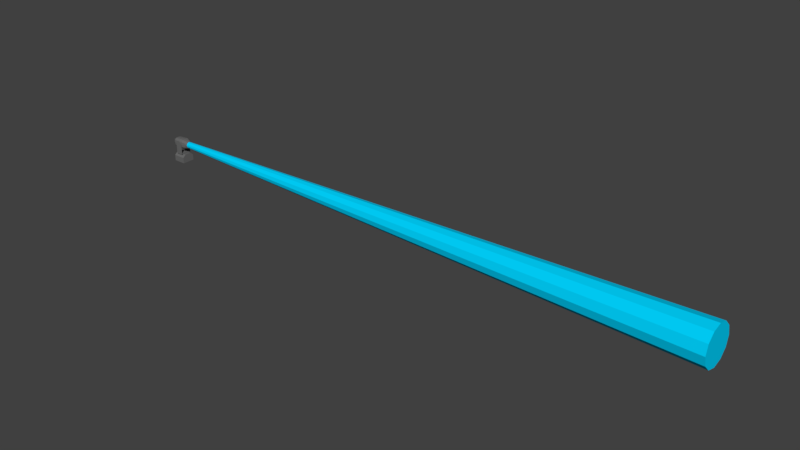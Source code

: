 # Source: DiscoSpotlight.blend  (saved by Blender 2.78.0; exported with 4.5.12 LTS)
import bpy
from mathutils import Matrix  # noqa: F401  (used for matrix-valued properties, if any)

bpy.ops.wm.read_factory_settings(use_empty=True)
scene = bpy.context.scene
scene.name = 'Scene'

# ---- collections
col_collection_1 = bpy.data.collections.new('Collection 1'); scene.collection.children.link(col_collection_1)

# ---- materials (node trees are filled in below, after node groups)
mat_spotlightcone = bpy.data.materials.new('SpotlightCone')
mat_spotlightcone.alpha_threshold = 0.0
mat_spotlightcone.use_transparent_shadow = False
mat_spotlightcone.diffuse_color = (0.0, 0.655, 1.0, 1.0)
mat_spotlightcone.roughness = 0.5
mat_spotlightchassis = bpy.data.materials.new('SpotlightChassis')
mat_spotlightchassis.alpha_threshold = 0.0
mat_spotlightchassis.use_transparent_shadow = False
mat_spotlightchassis.diffuse_color = (0.1424, 0.1424, 0.1424, 1.0)
mat_spotlightchassis.roughness = 0.5
mat_spotlightlight = bpy.data.materials.new('SpotlightLight')
mat_spotlightlight.alpha_threshold = 0.0
mat_spotlightlight.use_transparent_shadow = False
mat_spotlightlight.diffuse_color = (0.0, 0.6548, 1.0, 1.0)
mat_spotlightlight.roughness = 0.5

# ---- material node trees

# ---- world
world_world = bpy.data.worlds.new('World'); scene.world = world_world
world_world.color = (0.05088, 0.05088, 0.05088)
world_world.use_sun_shadow = False
world_world.sun_shadow_jitter_overblur = 0.0
world_world.cycles.sampling_method = 'MANUAL'

# ---- meshes
me_circle_001 = bpy.data.meshes.new('Circle.001')
me_circle_001.from_pydata([(-1.49e-08, 0.07477, -1.445e-08), (0.0, 0.06475, 0.03738), (0.0, 0.03738, 0.06475), (-1.49e-08, 1.207e-08, 0.07477), (0.0, -0.03738, 0.06475), (0.0, -0.06475, 0.03738), (-1.49e-08, -0.07477, -3.164e-09), (-1.49e-08, -0.06475, -0.03738), (-1.49e-08, -0.03738, -0.06475), (-1.49e-08, -1.942e-08, -0.07477), (-1.49e-08, 0.03738, -0.06475), (-1.49e-08, 0.06475, -0.03738), (0.0, 0.0, -2.235e-08), (13.6, 0.4529, 2.275e-08), (13.6, 0.3922, 0.2265), (13.6, 0.2265, 0.3922), (13.6, 6.682e-08, 0.4529), (13.6, -0.2265, 0.3922), (13.6, -0.3922, 0.2265), (13.6, -0.4529, 9.114e-08), (13.6, -0.3922, -0.2265), (13.6, -0.2265, -0.3922), (13.6, -1.24e-07, -0.4529), (13.6, 0.2265, -0.3922), (13.6, 0.3922, -0.2265), (13.6, -6.281e-09, -2.51e-08)], [], [(7, 12, 8), (0, 12, 1), (10, 12, 11), (3, 12, 4), (6, 12, 7), (9, 12, 10), (2, 12, 3), (5, 12, 6), (8, 12, 9), (1, 12, 2), (11, 12, 0), (4, 12, 5), (20, 21, 25), (13, 14, 25), (23, 24, 25), (16, 17, 25), (19, 20, 25), (22, 23, 25), (15, 16, 25), (18, 19, 25), (21, 22, 25), (14, 15, 25), (24, 13, 25), (17, 18, 25), (1, 2, 15, 14), (11, 0, 13, 24), (4, 5, 18, 17), (7, 8, 21, 20), (0, 1, 14, 13), (10, 11, 24, 23), (3, 4, 17, 16), (6, 7, 20, 19), (9, 10, 23, 22), (2, 3, 16, 15), (5, 6, 19, 18), (8, 9, 22, 21)])
me_circle_001.materials.append(mat_spotlightcone)
me_circle_001.use_remesh_preserve_volume = False
me_circle_001.use_remesh_preserve_attributes = False
me_circle_001.use_mirror_vertex_groups = False
me_circle_001.update()
me_cube_002 = bpy.data.meshes.new('Cube.002')
me_cube_002.from_pydata([(-0.08263, -0.1304, 0.0001996), (-0.08263, -0.1304, 0.248), (-0.08263, 0.1304, 0.0001996), (-0.08263, 0.1304, 0.248), (0.08263, -0.1304, 0.0001996), (0.08263, -0.1304, 0.248), (0.08263, 0.1304, 0.0001996), (0.08263, 0.1304, 0.248), (-0.08263, 0.1149, 0.0001996), (-0.08263, -0.1149, 0.0001996), (-0.08263, -0.1149, 0.248), (-0.08263, 0.1149, 0.248), (0.08263, -0.1149, 0.0001996), (0.08263, 0.1149, 0.0001996), (0.08263, 0.1149, 0.248), (0.08263, -0.1149, 0.248), (0.0, -0.1304, 0.3305), (-0.04125, -0.1304, 0.3194), (-0.07145, -0.1304, 0.2892), (0.07145, -0.1304, 0.2892), (0.04125, -0.1304, 0.3194), (-0.0001296, -0.1149, 0.3305), (-0.04138, -0.1149, 0.3194), (-0.07158, -0.1149, 0.2892), (0.07132, -0.1149, 0.2892), (0.04112, -0.1149, 0.3194), (-0.0001296, 0.1149, 0.3305), (-0.04138, 0.1149, 0.3194), (-0.07158, 0.1149, 0.2892), (0.07132, 0.1149, 0.2892), (0.04112, 0.1149, 0.3194), (-0.0001296, 0.1304, 0.3305), (-0.04138, 0.1304, 0.3194), (-0.07158, 0.1304, 0.2892), (0.07132, 0.1304, 0.2892), (0.04112, 0.1304, 0.3194), (-0.08263, -0.1304, 0.01874), (-0.08263, 0.1304, 0.01874), (0.08263, 0.1304, 0.01874), (0.08263, -0.1304, 0.01874), (0.08263, 0.1149, 0.01874), (0.08263, -0.1149, 0.01874), (-0.08263, -0.1149, 0.01874), (-0.08263, 0.1149, 0.01874)], [], [(43, 11, 3, 37), (37, 3, 7, 38), (41, 15, 5, 39), (39, 5, 1, 36), (9, 12, 4, 0), (19, 24, 25, 20), (5, 15, 24, 19), (2, 6, 13, 8), (8, 13, 12, 9), (38, 7, 14, 40), (11, 43, 40, 14), (36, 1, 10, 42), (42, 41, 40, 43), (20, 25, 21, 16), (16, 21, 22, 17), (17, 22, 23, 18), (18, 23, 10, 1), (14, 7, 34, 29), (29, 34, 35, 30), (30, 35, 31, 26), (26, 31, 32, 27), (27, 32, 33, 28), (28, 33, 3, 11), (18, 19, 20, 17), (5, 19, 18, 1), (10, 23, 24, 15), (23, 22, 25, 24), (21, 25, 22), (17, 20, 16), (3, 33, 34, 7), (33, 32, 35, 34), (31, 35, 32), (11, 14, 29, 28), (28, 29, 30, 27), (26, 27, 30), (9, 42, 43, 8), (0, 36, 42, 9), (13, 40, 41, 12), (6, 38, 40, 13), (4, 39, 36, 0), (12, 41, 39, 4), (2, 37, 38, 6), (8, 43, 37, 2), (42, 10, 15, 41)])
me_cube_002.materials.append(mat_spotlightchassis)
me_cube_002.use_remesh_preserve_volume = False
me_cube_002.use_remesh_preserve_attributes = False
me_cube_002.use_mirror_vertex_groups = False
me_cube_002.update()
me_circle = bpy.data.meshes.new('Circle')
me_circle.from_pydata([(0.2286, 0.08576, -1.347e-08), (0.2286, 0.07427, 0.04288), (0.2286, 0.04288, 0.07427), (0.2286, -1.353e-07, 0.08576), (0.2286, -0.04288, 0.07427), (0.2286, -0.07427, 0.04288), (0.2286, -0.08576, -5.246e-10), (0.2286, -0.07427, -0.04288), (0.2286, -0.04288, -0.07427), (0.2286, -1.714e-07, -0.08576), (0.2286, 0.04288, -0.07427), (0.2286, 0.07427, -0.04288), (0.09209, 0.0643, -0.1114), (0.09209, -1.303e-07, 0.1163), (0.09209, -0.1163, 7.184e-09), (0.09209, -1.793e-07, -0.1163), (0.09209, 0.0643, 0.1114), (0.09209, 0.1114, 0.0643), (0.09209, 0.1163, -1.038e-08), (0.09209, 0.1114, -0.0643), (0.09209, -0.1114, 0.0643), (0.09209, -0.0643, 0.1114), (0.09209, -0.0643, -0.1114), (0.09209, -0.1114, -0.0643), (0.1638, -0.0973, -0.05618), (0.1638, -0.05618, -0.0973), (0.1638, -0.05618, 0.0973), (0.1638, -0.0973, 0.05618), (0.1638, 0.0973, -0.05618), (0.1638, 0.1016, -1.201e-08), (0.1638, 0.0973, 0.05618), (0.1638, 0.05618, 0.0973), (0.1638, -1.754e-07, -0.1016), (0.1638, -0.1016, 3.335e-09), (0.1638, -1.326e-07, 0.1016), (0.1638, 0.05618, -0.0973), (-0.0007086, 0.06532, -0.1131), (-0.0007086, -1.3e-07, 0.1181), (-0.0007086, -0.1181, 7.64e-09), (-0.0007086, -1.798e-07, -0.1181), (-0.0007085, 0.06532, 0.1131), (-0.0007085, 0.1131, 0.06532), (-0.0007086, 0.1181, -1.02e-08), (-0.0007086, 0.1131, -0.06532), (-0.0007085, -0.1131, 0.06532), (-0.0007085, -0.06532, 0.1131), (-0.0007086, -0.06532, -0.1131), (-0.0007086, -0.1131, -0.06532), (-0.1597, 0.05933, -0.1028), (-0.1597, -1.317e-07, 0.1073), (-0.1597, -0.1073, 4.947e-09), (-0.1597, -1.769e-07, -0.1073), (-0.1597, 0.05933, 0.1028), (-0.1597, 0.1028, 0.05933), (-0.1597, 0.1073, -1.126e-08), (-0.1597, 0.1028, -0.05933), (-0.1597, -0.1028, 0.05933), (-0.1597, -0.05933, 0.1028), (-0.1597, -0.05933, -0.1028), (-0.1597, -0.1028, -0.05933), (-0.2129, 0.04537, -0.066), (-0.2129, -1.359e-07, 0.066), (-0.2129, -0.08207, -1.182e-09), (-0.2129, -1.705e-07, -0.066), (-0.2129, 0.04537, 0.066), (-0.2129, 0.06584, 0.066), (-0.2129, 0.08207, -1.357e-08), (-0.2129, 0.06584, -0.066), (-0.2129, -0.06584, 0.066), (-0.2129, -0.04537, 0.066), (-0.2129, -0.04537, -0.066), (-0.2129, -0.06584, -0.066), (0.2286, 0.07477, -1.445e-08), (0.2286, 0.06475, 0.03738), (0.2286, 0.03738, 0.06475), (0.2286, -1.369e-07, 0.07477), (0.2286, -0.03738, 0.06475), (0.2286, -0.06475, 0.03738), (0.2286, -0.07477, -3.164e-09), (0.2286, -0.06475, -0.03738), (0.2286, -0.03738, -0.06475), (0.2286, -1.684e-07, -0.07477), (0.2286, 0.03738, -0.06475), (0.2286, 0.06475, -0.03738), (0.2201, 0.07477, -1.445e-08), (0.2201, 0.06475, 0.03738), (0.2201, 0.03738, 0.06475), (0.2201, -1.369e-07, 0.07477), (0.2201, -0.03738, 0.06475), (0.2201, -0.06475, 0.03738), (0.2201, -0.07477, -3.164e-09), (0.2201, -0.06475, -0.03738), (0.2201, -0.03738, -0.06475), (0.2201, -1.684e-07, -0.07477), (0.2201, 0.03738, -0.06475), (0.2201, 0.06475, -0.03738), (0.2201, -1.49e-07, -2.235e-08), (-0.08021, -0.06232, -0.1079), (-0.08021, -1.783e-07, -0.1127), (-0.08021, -0.1079, 0.06232), (-0.08021, -0.1127, 6.294e-09), (-0.08021, -0.1079, -0.06232), (-0.08021, 0.1127, -1.073e-08), (-0.08021, 0.1079, 0.06232), (-0.08021, 0.06232, -0.1079), (-0.08021, 0.1079, -0.06232), (-0.08021, -0.06232, 0.1079), (-0.08021, 0.06232, 0.1079), (-0.08021, -1.309e-07, 0.1127), (-0.2129, -0.04331, -0.06), (-0.2129, -0.04331, 0.06), (-0.2129, -0.002061, 0.06), (-0.2129, -0.002062, -0.06), (-0.2129, 0.002061, -0.06), (-0.2129, 0.002061, 0.06), (-0.2129, 0.04331, 0.06), (-0.2129, 0.04331, -0.06), (-0.202, -0.04331, 0.06), (-0.202, -0.04331, -0.06), (-0.202, -0.002061, 0.06), (-0.202, -0.002062, -0.06), (-0.202, 0.002061, 0.06), (-0.202, 0.002061, -0.06), (-0.202, 0.04331, 0.06), (-0.202, 0.04331, -0.06)], [], [(35, 32, 15, 12), (31, 30, 17, 16), (33, 27, 20, 14), (29, 28, 19, 18), (32, 25, 22, 15), (28, 35, 12, 19), (26, 34, 13, 21), (30, 29, 18, 17), (25, 24, 23, 22), (34, 31, 16, 13), (27, 26, 21, 20), (24, 33, 14, 23), (1, 0, 29, 30), (11, 10, 35, 28), (4, 3, 34, 26), (7, 6, 33, 24), (10, 9, 32, 35), (3, 2, 31, 34), (6, 5, 27, 33), (9, 8, 25, 32), (2, 1, 30, 31), (0, 11, 28, 29), (5, 4, 26, 27), (8, 7, 24, 25), (15, 22, 46, 39), (12, 15, 39, 36), (18, 19, 43, 42), (17, 18, 42, 41), (20, 21, 45, 44), (21, 13, 37, 45), (22, 23, 47, 46), (16, 17, 41, 40), (19, 12, 36, 43), (13, 16, 40, 37), (14, 20, 44, 38), (23, 14, 38, 47), (98, 97, 58, 51), (100, 99, 56, 50), (101, 100, 50, 59), (103, 102, 54, 53), (104, 98, 51, 48), (102, 105, 55, 54), (99, 106, 57, 56), (108, 107, 52, 49), (106, 108, 49, 57), (105, 104, 48, 55), (107, 103, 53, 52), (97, 101, 59, 58), (58, 59, 71, 70), (51, 58, 70, 63), (50, 56, 68, 62), (59, 50, 62, 71), (53, 54, 66, 65), (48, 51, 63, 60), (54, 55, 67, 66), (56, 57, 69, 68), (49, 52, 64, 61), (57, 49, 61, 69), (55, 48, 60, 67), (52, 53, 65, 64), (7, 8, 80, 79), (4, 5, 77, 76), (11, 0, 72, 83), (1, 2, 74, 73), (8, 9, 81, 80), (5, 6, 78, 77), (2, 3, 75, 74), (9, 10, 82, 81), (6, 7, 79, 78), (3, 4, 76, 75), (10, 11, 83, 82), (0, 1, 73, 72), (79, 80, 92, 91), (75, 76, 88, 87), (81, 82, 94, 93), (80, 81, 93, 92), (82, 83, 95, 94), (78, 79, 91, 90), (77, 78, 90, 89), (83, 72, 84, 95), (72, 73, 85, 84), (76, 77, 89, 88), (74, 75, 87, 86), (73, 74, 86, 85), (91, 92, 96), (84, 85, 96), (94, 95, 96), (87, 88, 96), (90, 91, 96), (93, 94, 96), (86, 87, 96), (89, 90, 96), (92, 93, 96), (85, 86, 96), (95, 84, 96), (88, 89, 96), (122, 121, 123, 124), (118, 117, 119, 120), (64, 66, 60), (62, 69, 70), (71, 62, 70), (68, 69, 62), (65, 66, 64), (67, 60, 66), (46, 47, 101, 97), (40, 41, 103, 107), (43, 36, 104, 105), (45, 37, 108, 106), (37, 40, 107, 108), (44, 45, 106, 99), (42, 43, 105, 102), (36, 39, 98, 104), (41, 42, 102, 103), (47, 38, 100, 101), (38, 44, 99, 100), (39, 46, 97, 98), (110, 111, 119, 117), (69, 110, 109, 70), (61, 111, 110, 69), (63, 112, 111, 61), (70, 109, 112, 63), (112, 109, 118, 120), (61, 114, 113, 63), (64, 115, 114, 61), (60, 116, 115, 64), (63, 113, 116, 60), (115, 116, 124, 123), (113, 114, 121, 122), (111, 112, 120, 119), (116, 113, 122, 124), (109, 110, 117, 118), (114, 115, 123, 121)])
me_circle.polygons.foreach_set('material_index', [0, 0, 0, 0, 0, 0, 0, 0, 0, 0, 0, 0, 0, 0, 0, 0, 0, 0, 0, 0, 0, 0, 0, 0, 0, 0, 0, 0, 0, 0, 0, 0, 0, 0, 0, 0, 0, 0, 0, 0, 0, 0, 0, 0, 0, 0, 0, 0, 0, 0, 0, 0, 0, 0, 0, 0, 0, 0, 0, 0, 0, 0, 0, 0, 0, 0, 0, 0, 0, 0, 0, 0, 0, 0, 0, 0, 0, 0, 0, 0, 0, 0, 0, 0, 1, 1, 1, 1, 1, 1, 1, 1, 1, 1, 1, 1, 0, 0, 0, 0, 0, 0, 0, 0, 0, 0, 0, 0, 0, 0, 0, 0, 0, 0, 0, 0, 0, 0, 0, 0, 0, 0, 0, 0, 0, 0, 0, 0, 0, 0, 0, 0])
me_circle.materials.append(mat_spotlightchassis)
me_circle.materials.append(mat_spotlightlight)
me_circle.use_remesh_preserve_volume = False
me_circle.use_remesh_preserve_attributes = False
me_circle.use_mirror_vertex_groups = False
me_circle.update()
me_cube_001 = bpy.data.meshes.new('Cube.001')
me_cube_001.from_pydata([(-0.15, -0.15, 0.0), (-0.15, -0.15, 0.1397), (-0.15, 0.15, 0.0), (-0.15, 0.15, 0.1397), (0.15, -0.15, 0.0), (0.15, -0.15, 0.1397), (0.15, 0.15, 0.0), (0.15, 0.15, 0.1397), (-0.15, 0.07818, 0.0), (-0.15, -0.07818, 0.0), (-0.15, -0.07818, 0.2029), (-0.15, 0.07818, 0.2029), (0.15, -0.07818, 0.0), (0.15, 0.07818, 0.0), (0.15, 0.07818, 0.2029), (0.15, -0.07818, 0.2029)], [], [(8, 11, 3, 2), (2, 3, 7, 6), (12, 15, 5, 4), (4, 5, 1, 0), (9, 12, 4, 0), (15, 10, 1, 5), (7, 3, 11, 14), (14, 11, 10, 15), (2, 6, 13, 8), (8, 13, 12, 9), (6, 7, 14, 13), (13, 14, 15, 12), (0, 1, 10, 9), (9, 10, 11, 8)])
me_cube_001.materials.append(mat_spotlightchassis)
me_cube_001.use_remesh_preserve_volume = False
me_cube_001.use_remesh_preserve_attributes = False
me_cube_001.use_mirror_vertex_groups = False
me_cube_001.update()

# ---- objects
ob_spotlightengine_001 = bpy.data.objects.new('SpotlightEngine.001', me_circle_001)
ob_spotlightmount = bpy.data.objects.new('SpotlightMount', me_cube_002)
ob_spotlightengine = bpy.data.objects.new('SpotlightEngine', me_circle)
ob_spotlightbase = bpy.data.objects.new('SpotlightBase', me_cube_001)

# ---- transforms, parenting, visibility, modifiers, constraints
ob_spotlightengine_001.location = (0.2201, -1.49e-07, 0.4531)
ob_spotlightengine_001.lineart.crease_threshold = 0.0
ob_spotlightmount.location = (0.0, 0.0, 0.2029)
ob_spotlightmount.lineart.crease_threshold = 0.0
ob_spotlightengine.location = (0.0, 0.0, 0.4531)
ob_spotlightengine.lineart.crease_threshold = 0.0
ob_spotlightbase.location = (0.0, 0.0, 4.185e-06)
ob_spotlightbase.lineart.crease_threshold = 0.0

# ---- collection membership
col_collection_1.objects.link(ob_spotlightengine_001)
col_collection_1.objects.link(ob_spotlightmount)
col_collection_1.objects.link(ob_spotlightengine)
col_collection_1.objects.link(ob_spotlightbase)

# ---- scene / render settings (as saved in the file)
scene.frame_start = 1; scene.frame_end = 250; scene.frame_set(1)
scene.render.engine = 'BLENDER_EEVEE_NEXT'
scene.render.resolution_percentage = 50
scene.render.dither_intensity = 0.0
scene.cycles.use_denoising = False
scene.cycles.samples = 128
scene.cycles.sampling_pattern = 'TABULATED_SOBOL'
scene.cycles.light_sampling_threshold = 0.0
scene.cycles.use_adaptive_sampling = False
scene.cycles.use_light_tree = False
scene.cycles.blur_glossy = 0.0
scene.cycles.sample_clamp_indirect = 0.0
scene.view_settings.view_transform = 'Standard'
bpy.context.view_layer.update()

# ---- added for rendering (the .blend has no active camera and no usable light): camera, sun
cam_auto = bpy.data.cameras.new('AutoCamera')
cam_auto.lens = 50.0
cam_auto.sensor_width = 36.0
cam_auto.clip_end = 1000.0
ob_auto_camera = bpy.data.objects.new('AutoCamera', cam_auto)
scene.collection.objects.link(ob_auto_camera)
ob_auto_camera.location = (19.8342, -15.6397, 10.8795)
ob_auto_camera.rotation_euler = (1.09748, -7.21219e-08, 0.694738)
scene.camera = ob_auto_camera
light_auto_sun = bpy.data.lights.new('AutoSun', 'SUN')
light_auto_sun.energy = 3.0
light_auto_sun.angle = 0.0523599
ob_auto_sun = bpy.data.objects.new('AutoSun', light_auto_sun)
scene.collection.objects.link(ob_auto_sun)
ob_auto_sun.rotation_euler = (0.872665, 0.174533, 0.523599)
bpy.context.view_layer.update()
